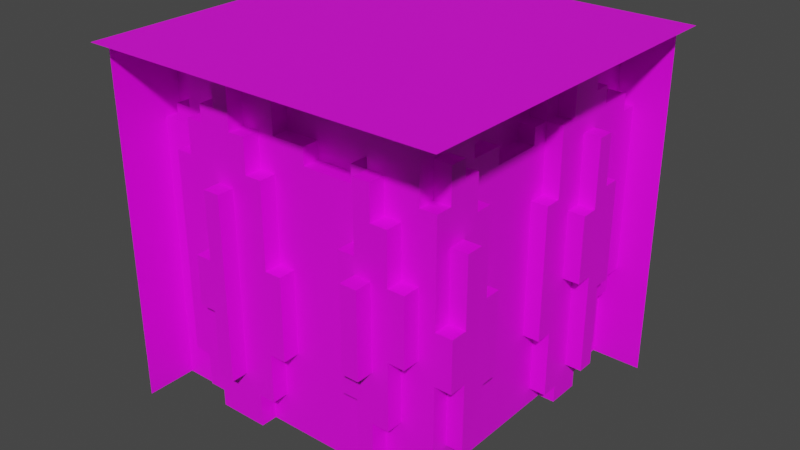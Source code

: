 # Source: Inner_corner.blend  (saved by Blender 3.3.6; exported with 4.5.12 LTS)
import bpy
from mathutils import Matrix  # noqa: F401  (used for matrix-valued properties, if any)

bpy.ops.wm.read_factory_settings(use_empty=True)
scene = bpy.context.scene
scene.name = 'Scene'

# ---- collections
col_collection = bpy.data.collections.new('Collection'); scene.collection.children.link(col_collection)

# ---- images (referenced by path relative to the original .blend; pixels are not part of the script)
import os
ASSET_DIR = os.environ.get("B2B_ASSET_DIR", "")  # directory of the original .blend (textures are referenced by path, not embedded)
HERE = os.path.dirname(os.path.abspath(__file__))  # packed textures are extracted next to this script under _unpacked/

def load_image(name, relpath, width, height, colorspace="sRGB"):
    """Load a texture the original file referenced (path relative to the .blend, or extracted next to this script)."""
    p = next((c for c in (os.path.join(HERE, relpath), os.path.join(ASSET_DIR, relpath)) if relpath and os.path.exists(c)), "")
    if p:
        img = bpy.data.images.load(p, check_existing=True)
        img.name = name
    else:  # same state as the original file: an image datablock whose file is absent (Cycles renders it pink)
        img = bpy.data.images.new(name, width, height)
        img.source = "FILE"
        img.filepath = "//" + (relpath or name)
    img.colorspace_settings.name = colorspace
    return img
img_untitled = load_image('Untitled', 'Untitled.png', 1024, 1024, 'sRGB')

# ---- materials (node trees are filled in below, after node groups)
mat_material_001 = bpy.data.materials.new('Material.001')
mat_material_001.use_transparent_shadow = False

# ---- material node trees
mat_material_001.use_nodes = True; mat_material_001.node_tree.nodes.clear()
_N = mat_material_001.node_tree.nodes; _L = mat_material_001.node_tree.links
n0 = _N.new('ShaderNodeBsdfPrincipled'); n0.name = 'Principled BSDF'; n0.location = (10, 300)
n0.distribution = 'GGX'
n0.subsurface_method = 'RANDOM_WALK_SKIN'
n0.inputs[3].default_value = 1.45
n0.inputs[27].default_value = (0.0, 0.0, 0.0, 1.0)
n0.inputs[28].default_value = 1.0
n1 = _N.new('ShaderNodeOutputMaterial'); n1.name = 'Material Output'; n1.location = (300, 300)
n2 = _N.new('ShaderNodeTexImage'); n2.name = 'Image Texture'; n2.location = (-280, 280)
n2.image = img_untitled
n2.interpolation = 'Closest'
_L.new(n0.outputs[0], n1.inputs[0])
_L.new(n2.outputs[0], n0.inputs[0])
n1.is_active_output = True

# ---- world
world_world = bpy.data.worlds.new('World'); scene.world = world_world
world_world.use_nodes = True; world_world.node_tree.nodes.clear()
_N = world_world.node_tree.nodes; _L = world_world.node_tree.links
n0 = _N.new('ShaderNodeOutputWorld'); n0.name = 'World Output'; n0.location = (300, 300)
n1 = _N.new('ShaderNodeBackground'); n1.name = 'Background'; n1.location = (10, 300)
n1.inputs[0].default_value = (0.05088, 0.05088, 0.05088, 1.0)
_L.new(n1.outputs[0], n0.inputs[0])
n0.is_active_output = True
world_world.color = (0.05088, 0.05088, 0.05088)
world_world.use_sun_shadow = False
world_world.sun_shadow_jitter_overblur = 0.0

# ---- meshes
me_cube_423 = bpy.data.meshes.new('Cube.423')
me_cube_423.from_pydata([(-1.05, -0.95, -1.192e-06), (-1.05, -0.65, 1.6), (-1.05, -0.65, -1.192e-06), (-0.75, -0.65, 0.1), (-0.85, -0.65, 0.3), (-0.85, -0.65, 1.5), (-0.35, -0.75, -1.192e-06), (-0.55, -0.85, 0.3), (-0.55, -0.85, 0.7), (-0.65, -0.85, 0.7), (-0.65, -0.85, 1.0), (-0.55, -0.85, 1.0), (-0.45, -0.85, 0.3), (-0.45, -0.85, 1.4), (-0.65, -0.65, -1.192e-06), (-0.75, -0.75, 0.1), (-0.65, -0.75, -1.192e-06), (-0.65, -0.75, 0.1), (-0.65, -0.65, 0.1), (-0.35, -0.65, -1.192e-06), (-0.35, -0.75, 0.2), (-0.35, -0.65, 0.2), (-0.25, -0.75, 0.2), (-0.25, -0.65, 0.2), (-0.85, -0.75, 0.3), (-0.75, -0.75, 0.3), (-0.75, -0.65, 0.3), (-0.65, -0.75, 0.7), (-0.55, -0.75, 0.3), (-0.55, -0.75, 0.7), (-0.65, -0.75, 1.0), (-0.55, -0.75, 1.0), (-0.45, -0.75, 0.3), (-0.25, -0.75, 0.5), (-0.25, -0.65, 0.5), (-0.15, -0.75, 0.5), (-0.15, -0.65, 0.5), (-0.25, -0.75, 1.0), (-0.45, -0.75, 1.4), (-0.15, -0.75, 1.0), (-0.15, -0.65, 1.0), (-0.25, -0.65, 1.0), (-1.05, -0.95, 2.1), (-0.75, -0.65, 2.1), (-0.95, -0.65, 1.6), (-0.95, -0.65, 1.7), (-1.05, -0.55, 1.6), (-0.95, -0.55, 1.6), (-1.05, -0.55, 2.1), (-0.95, -0.55, 1.7), (-0.85, -0.55, 2.0), (-0.55, -0.85, 1.4), (-0.55, -0.75, 2.1), (-0.35, -0.65, 2.1), (-0.85, -0.75, 1.5), (-0.55, -0.75, 1.4), (-0.75, -0.75, 1.5), (-0.85, -0.65, 1.7), (-0.75, -0.75, 1.7), (-0.75, -0.65, 1.5), (-0.75, -0.65, 1.7), (-0.65, -0.65, 1.8), (-0.85, -0.55, 1.7), (-0.65, -0.75, 1.7), (-0.45, -0.75, 1.7), (-0.65, -0.75, 1.8), (-0.65, -0.65, 1.7), (-0.55, -0.75, 1.8), (-0.55, -0.65, 1.8), (-0.35, -0.75, 1.5), (-0.25, -0.75, 1.5), (-0.25, -0.65, 1.5), (-0.35, -0.75, 1.7), (-0.35, -0.65, 1.5), (-0.35, -0.65, 1.7), (-0.45, -0.65, 1.7), (-0.35, -0.65, 1.9), (-0.25, -0.65, 1.7), (-0.05, -0.65, 1.6), (-0.25, -0.65, 1.9), (-0.05, -0.65, 1.7), (-0.05, -0.55, 1.6), (-0.25, -0.55, 1.7), (-0.25, -0.55, 1.9), (-0.05, -0.55, 1.7), (-0.85, -0.65, 2.0), (-0.75, -0.65, 2.0), (-0.75, -0.55, 2.0), (-0.75, -0.55, 2.1), (-0.55, -0.65, 2.1), (-0.45, -0.75, 2.1), (-0.45, -0.65, 2.1), (-0.35, -0.55, 1.9), (-0.35, -0.55, 2.1), (0.75, -0.65, -1.192e-06), (0.35, -0.85, 0.7), (0.35, -0.85, 1.2), (0.45, -0.85, 0.7), (0.45, -0.85, 1.2), (0.35, -0.65, 0.1), (0.35, -0.75, 0.1), (0.45, -0.75, 0.1), (0.45, -0.65, 0.1), (0.75, -0.35, 0.2), (0.65, -0.35, -1.192e-06), (0.65, -0.35, 0.2), (0.65, -0.25, 0.2), (0.75, -0.25, 0.2), (0.65, 0.45, -1.192e-06), (0.75, 0.45, -1.192e-06), (0.65, 0.35, 0.1), (0.25, -0.65, 0.5), (0.35, -0.75, 0.5), (0.35, -0.65, 0.5), (0.25, -0.75, 0.5), (0.35, -0.75, 0.7), (0.25, -0.75, 1.3), (0.25, -0.65, 1.3), (0.35, -0.75, 1.2), (0.45, -0.75, 0.4), (0.45, -0.65, 0.4), (0.55, -0.75, 0.4), (0.55, -0.65, 0.4), (0.55, -0.75, 0.8), (0.55, -0.65, 0.8), (0.75, -0.65, 0.7), (0.75, -0.55, 0.3), (0.75, -0.45, 0.3), (0.75, -0.55, 0.7), (0.45, -0.75, 0.7), (0.45, -0.75, 1.2), (0.55, -0.75, 1.2), (0.65, -0.75, 0.8), (0.65, -0.65, 0.8), (0.65, -0.75, 1.2), (0.65, -0.65, 1.2), (0.75, -0.65, 1.0), (0.75, -0.55, 1.0), (0.75, -0.45, 1.4), (0.65, -0.25, 0.5), (0.75, -0.25, 0.5), (0.65, -0.15, 0.5), (0.65, 0.25, 0.5), (0.75, -0.15, 0.5), (0.75, -0.25, 1.0), (0.65, -0.25, 1.0), (0.65, -0.15, 1.0), (0.75, -0.15, 1.0), (0.75, -0.35, -1.192e-06), (0.85, -0.55, 0.3), (0.85, -0.45, 0.3), (0.85, -0.55, 0.7), (0.85, -0.45, 1.4), (0.85, -0.65, 0.7), (0.85, -0.65, 1.0), (0.85, -0.55, 1.0), (0.95, 1.05, 2.1), (0.25, -0.65, 1.6), (0.35, -0.75, 1.3), (0.35, -0.65, 1.3), (0.25, -0.55, 1.6), (0.25, -0.55, 1.7), (0.35, -0.75, 1.7), (0.35, -0.65, 1.7), (0.25, -0.65, 1.7), (0.35, -0.55, 1.7), (0.55, -0.65, 1.2), (0.45, -0.75, 1.5), (0.55, -0.75, 1.5), (0.55, -0.65, 1.5), (0.75, -0.65, 1.6), (0.75, -0.55, 1.4), (0.45, -0.75, 1.7), (0.45, -0.65, 1.5), (0.45, -0.65, 1.7), (0.65, -0.65, 1.6), (0.65, -0.55, 1.6), (0.75, -0.55, 1.6), (0.75, -0.45, 1.7), (0.65, -0.55, 1.8), (0.65, -0.45, 1.7), (0.65, -0.45, 1.8), (0.75, -0.55, 1.8), (0.75, -0.45, 1.8), (0.65, -0.25, 1.5), (0.75, -0.25, 1.5), (0.75, -0.35, 1.5), (0.65, -0.05, 1.6), (0.55, -0.25, 1.7), (0.55, -0.25, 1.9), (0.55, -0.05, 1.6), (0.55, -0.05, 1.7), (0.55, 0.35, 2.0), (0.65, -0.35, 1.5), (0.65, -0.35, 1.7), (0.65, -0.25, 1.7), (0.75, -0.35, 1.7), (0.65, -0.35, 1.9), (0.65, -0.25, 1.9), (0.65, -0.05, 1.7), (0.35, -0.55, 2.0), (0.55, -0.55, 2.1), (0.35, -0.65, 2.0), (0.65, -0.65, 2.0), (0.55, -0.55, 2.0), (0.55, -0.35, 2.0), (0.55, 0.45, 2.1), (0.65, -0.35, 2.0), (0.55, -0.35, 1.9), (0.65, 0.45, 2.1), (0.85, -0.55, 1.4), (0.65, 0.45, 0.1), (0.75, 0.35, 0.1), (0.75, 0.45, 0.1), (0.65, 0.65, -1.192e-06), (0.65, 0.65, 0.1), (0.75, 0.55, 0.2), (0.75, 0.65, 0.1), (0.75, 0.65, 0.2), (0.65, 1.05, -1.192e-06), (0.65, 0.75, 0.1), (0.65, 0.75, 0.2), (0.75, 0.75, 0.1), (0.75, 0.75, 0.2), (0.75, 0.85, 0.2), (0.75, 0.25, 0.5), (0.65, 0.35, 0.5), (0.75, 0.35, 0.5), (0.65, 0.25, 1.3), (0.75, 0.25, 1.3), (0.75, 0.45, 0.8), (0.75, 0.45, 1.2), (0.75, 0.65, 0.7), (0.65, 0.85, 0.5), (0.75, 0.85, 0.5), (0.75, 0.55, 0.8), (0.75, 0.75, 0.7), (0.75, 0.75, 1.3), (0.65, 0.85, 0.2), (0.65, 0.95, 0.5), (0.65, 0.95, 0.6), (0.65, 1.05, 0.6), (0.75, 0.95, 0.5), (0.75, 0.95, 0.6), (0.75, 1.05, 0.6), (0.95, 1.05, -1.192e-06), (0.85, 0.55, 0.2), (0.85, 0.65, 0.2), (0.75, 0.65, -1.192e-06), (0.85, 0.45, 0.8), (0.85, 0.45, 1.2), (0.85, 0.65, 0.7), (0.85, 0.55, 0.8), (0.85, 0.55, 1.2), (0.85, 0.75, 0.7), (0.75, 0.35, 1.3), (0.65, 0.35, 1.3), (0.55, 0.25, 1.6), (0.55, 0.25, 1.7), (0.55, 0.35, 1.7), (0.65, 0.25, 1.6), (0.65, 0.25, 1.7), (0.65, 0.35, 1.7), (0.75, 0.35, 1.7), (0.75, 0.45, 1.7), (0.65, 0.45, 1.7), (0.65, 0.45, 1.9), (0.75, 0.45, 1.9), (0.75, 0.55, 1.2), (0.75, 0.65, 1.3), (0.75, 0.55, 1.6), (0.75, 0.65, 1.6), (0.65, 0.65, 1.8), (0.75, 0.55, 1.9), (0.75, 0.65, 1.8), (0.75, 0.75, 1.7), (0.65, 0.75, 1.7), (0.65, 0.75, 1.8), (0.75, 0.75, 1.8), (0.55, 0.45, 2.0), (0.65, 0.35, 2.0), (0.65, 0.45, 2.0), (0.65, 0.55, 1.9), (0.65, 0.55, 2.1), (0.65, 0.65, 2.1), (0.75, 0.65, 2.1), (0.75, 1.05, 1.6), (0.65, 0.95, 1.6), (0.65, 1.05, 1.6), (0.75, 0.95, 1.6), (0.65, 0.95, 1.7), (0.65, 1.05, 2.1), (0.75, 0.95, 1.7), (0.85, 0.65, 1.3), (0.85, 0.75, 1.3), (0.85, 0.55, 1.6), (0.85, 0.65, 1.6), (0.75, 0.55, 2.1), (-1.05, -1.05, 2.1), (1.05, -1.05, 2.1), (-1.05, 1.05, 2.1), (1.05, 1.05, 2.1)], [], [(150, 152, 138, 127), (20, 6, 16, 17, 15, 25, 24, 54, 56, 58, 63, 65, 67, 52, 90, 64, 55, 31, 30, 27, 29, 28, 32, 38, 69, 70, 37, 39, 35, 33, 22), (83, 92, 93, 201, 204, 200, 165, 161, 160, 81, 84, 82), (191, 188, 189, 208, 205, 204, 201, 206, 279, 192, 259, 258, 257, 190), (219, 214, 215, 220, 221, 238, 233, 239, 240, 241), (5, 54, 24, 4), (15, 17, 18, 3), (16, 14, 18, 17), (19, 6, 20, 21), (20, 22, 23, 21), (24, 25, 26, 4), (23, 22, 33, 34), (33, 35, 36, 34), (39, 37, 41, 40), (36, 35, 39, 40), (7, 28, 29, 8), (9, 8, 29, 27), (11, 10, 30, 31), (9, 27, 30, 10), (32, 12, 13, 38), (7, 12, 32, 28), (15, 3, 26, 25), (44, 1, 46, 47), (44, 47, 49, 45), (14, 2, 1, 44, 45, 57, 85, 86, 43, 89, 68, 61, 66, 60, 59, 5, 4, 26, 3, 18), (56, 59, 60, 58), (56, 54, 5, 59), (63, 66, 61, 65), (67, 65, 61, 68), (63, 58, 60, 66), (41, 37, 70, 71), (73, 69, 72, 74), (12, 7, 8, 9, 10, 11, 51, 13), (72, 64, 75, 74), (88, 87, 50, 62, 49, 47, 46, 48), (70, 69, 73, 71), (82, 77, 79, 83), (80, 77, 82, 84), (81, 78, 80, 84), (67, 68, 89, 52), (159, 117, 157, 164, 163), (86, 85, 50, 87), (86, 87, 88, 43), (75, 64, 90, 91), (102, 120, 122, 124, 133, 135, 166, 169, 173, 174, 163, 202, 203, 175, 170, 136, 154, 153, 125, 94, 19, 21, 23, 34, 36, 40, 41, 71, 73, 74, 75, 91, 53, 76, 79, 77, 80, 78, 157, 117, 111, 113, 99), (92, 76, 53, 93), (79, 76, 92, 83), (72, 69, 38, 55, 64), (57, 45, 49, 62), (11, 31, 55, 51), (13, 51, 55, 38), (57, 62, 50, 85), (95, 96, 98, 97), (105, 104, 148, 103), (105, 103, 107, 106), (100, 101, 102, 99), (114, 112, 113, 111), (114, 111, 117, 116), (119, 121, 122, 120), (122, 121, 123, 124), (133, 132, 134, 135), (123, 132, 133, 124), (139, 106, 107, 140), (139, 140, 143, 141), (144, 145, 146, 147), (146, 141, 143, 147), (0, 42, 48, 46, 1, 2), (126, 149, 150, 127), (126, 128, 151, 149), (128, 125, 153, 151), (154, 136, 137, 155), (95, 115, 118, 96), (129, 97, 98, 130), (95, 97, 129, 115), (100, 99, 113, 112), (102, 101, 119, 120), (158, 116, 117, 159), (158, 159, 163, 162), (210, 152, 150, 149, 151, 153, 154, 155), (157, 78, 81, 160), (163, 164, 161, 165), (157, 160, 161, 164), (166, 131, 168, 169), (134, 131, 166, 135), (173, 167, 172, 174), (168, 167, 173, 169), (181, 180, 178, 183), (182, 179, 181, 183), (170, 175, 176, 177), (176, 179, 182, 177), (184, 145, 144, 185), (194, 193, 186, 196), (186, 193, 184, 185), (189, 188, 195, 198), (191, 190, 187, 199), (195, 188, 191, 199), (172, 162, 163, 174), (178, 180, 194, 196), (203, 204, 205, 207), (203, 202, 200, 204), (280, 281, 209, 283, 282, 266, 265, 262), (205, 208, 197, 207), (197, 208, 189, 198), (210, 171, 138, 152), (137, 171, 210, 155), (98, 96, 118, 130), (163, 165, 200, 202), (110, 212, 213, 211), (108, 211, 213, 109), (221, 220, 222, 223), (221, 223, 224, 238), (215, 217, 222, 220), (215, 214, 248, 217), (142, 225, 227, 226), (142, 228, 229, 225), (230, 235, 227, 225), (233, 238, 224, 234), (240, 239, 242, 243), (294, 254, 251, 247, 246, 252, 249, 250, 253, 295, 296, 293), (241, 240, 243, 244), (216, 246, 247, 218), (230, 231, 250, 249), (232, 218, 247, 251), (232, 251, 254, 236), (216, 235, 252, 246), (235, 230, 249, 252), (233, 234, 242, 239), (110, 226, 227, 212), (229, 228, 256, 255), (256, 262, 263, 255), (265, 266, 267, 264), (139, 141, 146, 145, 184, 193, 194, 180, 181, 179, 176, 175, 203, 207, 197, 198, 195, 199, 187, 260, 261, 262, 256, 228, 142, 226, 110, 211, 108, 104, 105, 106), (263, 262, 265, 264), (260, 257, 258, 261), (262, 261, 258, 259), (277, 276, 275, 278), (274, 272, 277, 278), (281, 280, 192, 279), (281, 279, 206, 209), (282, 283, 297, 273), (284, 272, 274, 285), (267, 266, 282, 273), (289, 287, 288, 286), (290, 287, 289, 292), (237, 236, 254, 294), (294, 293, 269, 237), (295, 270, 271, 296), (268, 270, 295, 253), (271, 269, 293, 296), (250, 231, 268, 253), (275, 276, 290, 292), (219, 241, 244, 286, 288, 291, 156, 245), (259, 192, 280, 262), (187, 190, 257, 260), (277, 272, 284, 291, 288, 287, 290, 276), (234, 224, 223, 222, 217, 248, 109, 213, 212, 227, 235, 216, 218, 232, 236, 237, 269, 271, 270, 268, 231, 230, 225, 229, 255, 263, 264, 267, 273, 297, 285, 274, 278, 275, 292, 289, 286, 244, 243, 242), (103, 148, 94, 125, 128, 126, 127, 138, 171, 137, 136, 170, 177, 182, 183, 178, 196, 186, 185, 144, 147, 143, 140, 107), (114, 116, 118, 115, 129, 130, 158, 162, 172, 167, 168, 131, 134, 132, 123, 121, 119, 101, 100, 112), (118, 116, 158, 130), (298, 299, 301, 300)])
_uv = me_cube_423.uv_layers.new(name='UVMap')
_uv.uv.foreach_set('vector', [0.9167, 0.4583, 0.9167, 0.6875, 0.8958, 0.6875, 0.8958, 0.4583, 0.3333, 0.4792, 0.3333, 0.4375, 0.2708, 0.4375, 0.2708, 0.4583, 0.25, 0.4583, 0.25, 0.5, 0.2292, 0.5, 0.2292, 0.75, 0.25, 0.75, 0.25, 0.7917, 0.2708, 0.7917, 0.2708, 0.8125, 0.2917, 0.8125, 0.2917, 0.875, 0.3125, 0.875, 0.3125, 0.7917, 0.2917, 0.7292, 0.2917, 0.6458, 0.2708, 0.6458, 0.2708, 0.5833, 0.2917, 0.5833, 0.2917, 0.5, 0.3125, 0.5, 0.3125, 0.7292, 0.3333, 0.75, 0.3542, 0.75, 0.3542, 0.6458, 0.375, 0.6458, 0.375, 0.5417, 0.3542, 0.5417, 0.3542, 0.4792, 0.25, 0.9375, 0.2292, 0.9375, 0.2292, 0.9792, 0.4167, 0.9792, 0.4167, 0.9583, 0.375, 0.9583, 0.375, 0.8958, 0.3542, 0.8958, 0.3542, 0.875, 0.2917, 0.875, 0.2917, 0.8958, 0.25, 0.8958, 0.1042, 0.875, 0.0625, 0.875, 0.0625, 0.9167, 0.04167, 0.9167, 0.04167, 0.9375, 0.0, 0.9375, 0.0, 0.9583, 0.2083, 0.9583, 0.2083, 0.9375, 0.1875, 0.9375, 0.1875, 0.875, 0.1667, 0.875, 0.1667, 0.8542, 0.1042, 0.8542, 0.8958, 0.7292, 0.8125, 0.7292, 0.8125, 0.75, 0.8333, 0.75, 0.8333, 0.7708, 0.8542, 0.7708, 0.8542, 0.8333, 0.875, 0.8333, 0.875, 0.8542, 0.8958, 0.8542, 0.8958, 0.7083, 0.875, 0.7083, 0.875, 0.4583, 0.8958, 0.4583, 0.1667, 0.9583, 0.1875, 0.9583, 0.1875, 0.9792, 0.1667, 0.9792, 0.7083, 0.9583, 0.7292, 0.9583, 0.7292, 0.9792, 0.7083, 0.9792, 0.8333, 0.9167, 0.8125, 0.9167, 0.8125, 0.9583, 0.8333, 0.9583, 0.6458, 0.9583, 0.6667, 0.9583, 0.6667, 0.9792, 0.6458, 0.9792, 0.9583, 0.6458, 0.9792, 0.6458, 0.9792, 0.6667, 0.9583, 0.6667, 0.9792, 0.3333, 0.9583, 0.3333, 0.9583, 0.3958, 0.9792, 0.3958, 0.9792, 0.0, 1.0, 0.0, 1.0, 0.02083, 0.9792, 0.02083, 1.0, 0.04167, 0.9792, 0.04167, 0.9792, 0.0625, 1.0, 0.0625, 0.9375, 0.8333, 0.9167, 0.8333, 0.9167, 0.9375, 0.9375, 0.9375, 0.9375, 0.5208, 0.9583, 0.5208, 0.9583, 0.6042, 0.9375, 0.6042, 0.8542, 0.9583, 0.875, 0.9583, 0.875, 0.9792, 0.8542, 0.9792, 0.9792, 0.8542, 0.9583, 0.8542, 0.9583, 0.875, 0.9792, 0.875, 0.9583, 0.0625, 0.9792, 0.0625, 0.9792, 0.125, 0.9583, 0.125, 0.9375, 0.0, 0.9167, 0.0, 0.9167, 0.2292, 0.9375, 0.2292, 0.9792, 0.1042, 1.0, 0.1042, 1.0, 0.125, 0.9792, 0.125, 0.8333, 0.9167, 0.8542, 0.9167, 0.8542, 0.9583, 0.8333, 0.9583, 0.7708, 0.9375, 0.75, 0.9375, 0.75, 0.9583, 0.7708, 0.9583, 0.9583, 0.9375, 0.9792, 0.9375, 0.9792, 0.9583, 0.9583, 0.9583, 0.4583, 0.4375, 0.375, 0.4375, 0.375, 0.7708, 0.3958, 0.7708, 0.3958, 0.7917, 0.4167, 0.7917, 0.4167, 0.8542, 0.4375, 0.8542, 0.4375, 0.875, 0.4792, 0.875, 0.4792, 0.8125, 0.4583, 0.8125, 0.4583, 0.7917, 0.4375, 0.7917, 0.4375, 0.75, 0.4167, 0.75, 0.4167, 0.5, 0.4375, 0.5, 0.4375, 0.4583, 0.4583, 0.4583, 0.5417, 0.9167, 0.5625, 0.9167, 0.5625, 0.9583, 0.5417, 0.9583, 0.5833, 0.9583, 0.5625, 0.9583, 0.5625, 0.9792, 0.5833, 0.9792, 0.9583, 0.8125, 0.9792, 0.8125, 0.9792, 0.8333, 0.9583, 0.8333, 0.9792, 0.8333, 0.9583, 0.8333, 0.9583, 0.8542, 0.9792, 0.8542, 0.2083, 0.9583, 0.1875, 0.9583, 0.1875, 0.9792, 0.2083, 0.9792, 0.9583, 0.1042, 0.9375, 0.1042, 0.9375, 0.2083, 0.9583, 0.2083, 0.9583, 0.6875, 0.9375, 0.6875, 0.9375, 0.7292, 0.9583, 0.7292, 0.9167, 0.2292, 0.8958, 0.2292, 0.8958, 0.3125, 0.875, 0.3125, 0.875, 0.375, 0.8958, 0.375, 0.8958, 0.4583, 0.9167, 0.4583, 0.1667, 0.9792, 0.1458, 0.9792, 0.1458, 1.0, 0.1667, 1.0, 0.7292, 0.875, 0.7292, 0.8542, 0.7083, 0.8542, 0.7083, 0.7917, 0.6875, 0.7917, 0.6875, 0.7708, 0.6667, 0.7708, 0.6667, 0.875, 0.5208, 0.9583, 0.5, 0.9583, 0.5, 0.9792, 0.5208, 0.9792, 0.9792, 0.4375, 0.9583, 0.4375, 0.9583, 0.4792, 0.9792, 0.4792, 0.5208, 0.9375, 0.4792, 0.9375, 0.4792, 0.9583, 0.5208, 0.9583, 0.9792, 0.7083, 0.9583, 0.7083, 0.9583, 0.7292, 0.9792, 0.7292, 0.9375, 0.8542, 0.9583, 0.8542, 0.9583, 0.9167, 0.9375, 0.9167, 0.6042, 0.2708, 0.5833, 0.2708, 0.5833, 0.3333, 0.5833, 0.3542, 0.6042, 0.3542, 0.5625, 0.9583, 0.5417, 0.9583, 0.5417, 0.9792, 0.5625, 0.9792, 0.1042, 0.9583, 0.125, 0.9583, 0.125, 0.9792, 0.1042, 0.9792, 0.6458, 0.875, 0.625, 0.875, 0.625, 0.9583, 0.6458, 0.9583, 0.625, 0.02083, 0.625, 0.08333, 0.6458, 0.08333, 0.6458, 0.1667, 0.6667, 0.1667, 0.6667, 0.25, 0.6458, 0.25, 0.6458, 0.3125, 0.625, 0.3125, 0.625, 0.3542, 0.6042, 0.3542, 0.6042, 0.4167, 0.6667, 0.4167, 0.6667, 0.3333, 0.6875, 0.3333, 0.6875, 0.2083, 0.7083, 0.2083, 0.7083, 0.1458, 0.6875, 0.1458, 0.6875, 0.0, 0.4583, 0.0, 0.4583, 0.04167, 0.4792, 0.04167, 0.4792, 0.1042, 0.5, 0.1042, 0.5, 0.2083, 0.4792, 0.2083, 0.4792, 0.3125, 0.4583, 0.3125, 0.4583, 0.3542, 0.4375, 0.3542, 0.4375, 0.4375, 0.4583, 0.4375, 0.4583, 0.3958, 0.4792, 0.3958, 0.4792, 0.3542, 0.5208, 0.3542, 0.5208, 0.3333, 0.5833, 0.3333, 0.5833, 0.2708, 0.5833, 0.1042, 0.6042, 0.1042, 0.6042, 0.02083, 0.5417, 0.9375, 0.5208, 0.9375, 0.5208, 0.9792, 0.5417, 0.9792, 0.9792, 0.75, 0.9583, 0.75, 0.9583, 0.7708, 0.9792, 0.7708, 0.3333, 0.7917, 0.3333, 0.75, 0.3125, 0.7292, 0.2917, 0.7292, 0.3125, 0.7917, 0.9792, 0.7708, 0.9583, 0.7708, 0.9583, 0.7917, 0.9792, 0.7917, 0.6458, 0.875, 0.6667, 0.875, 0.6667, 0.9583, 0.6458, 0.9583, 1.0, 0.08333, 0.9792, 0.08333, 0.9792, 0.1042, 1.0, 0.1042, 0.9375, 0.7292, 0.9583, 0.7292, 0.9583, 0.7917, 0.9375, 0.7917, 0.9375, 0.4167, 0.9375, 0.5208, 0.9583, 0.5208, 0.9583, 0.4167, 0.9583, 0.5208, 0.9583, 0.4792, 0.9792, 0.4792, 0.9792, 0.5208, 0.8125, 0.9583, 0.8333, 0.9583, 0.8333, 0.9792, 0.8125, 0.9792, 0.0, 0.9792, 0.02083, 0.9792, 0.02083, 1.0, 0.0, 1.0, 0.2083, 0.9583, 0.2292, 0.9583, 0.2292, 0.9792, 0.2083, 0.9792, 0.9167, 0.2292, 0.9375, 0.2292, 0.9375, 0.3958, 0.9167, 0.3958, 0.875, 0.9583, 0.8958, 0.9583, 0.8958, 0.9792, 0.875, 0.9792, 0.9583, 0.6042, 0.9375, 0.6042, 0.9375, 0.6875, 0.9583, 0.6875, 0.75, 0.875, 0.7292, 0.875, 0.7292, 0.9583, 0.75, 0.9583, 0.04167, 0.9792, 0.0625, 0.9792, 0.0625, 1.0, 0.04167, 1.0, 0.9583, 0.2708, 0.9583, 0.2083, 0.9792, 0.2083, 0.9792, 0.2708, 0.0625, 0.9792, 0.08333, 0.9792, 0.08333, 1.0, 0.0625, 1.0, 1.0, 0.0625, 0.9792, 0.0625, 0.9792, 0.08333, 1.0, 0.08333, 0.9375, 0.1042, 0.9375, 0.0, 0.9583, 0.0, 0.9583, 0.1042, 0.5833, 0.4375, 0.5833, 0.875, 0.6667, 0.875, 0.6667, 0.7708, 0.6458, 0.7708, 0.6458, 0.4375, 0.2292, 0.9792, 0.25, 0.9792, 0.25, 1.0, 0.2292, 1.0, 0.9167, 0.6458, 0.9167, 0.7292, 0.9375, 0.7292, 0.9375, 0.6458, 0.0, 0.9792, 0.0, 0.9583, 0.02083, 0.9583, 0.02083, 0.9792, 0.08333, 0.9583, 0.0625, 0.9583, 0.0625, 0.9792, 0.08333, 0.9792, 0.9375, 0.2083, 0.9583, 0.2083, 0.9583, 0.3125, 0.9375, 0.3125, 0.9583, 0.3125, 0.9375, 0.3125, 0.9375, 0.4167, 0.9583, 0.4167, 0.02083, 0.9792, 0.04167, 0.9792, 0.04167, 1.0, 0.02083, 1.0, 0.6667, 0.875, 0.6875, 0.875, 0.6875, 0.9583, 0.6667, 0.9583, 0.9792, 0.0, 0.9583, 0.0, 0.9583, 0.0625, 0.9792, 0.0625, 0.9792, 0.1875, 0.9583, 0.1875, 0.9583, 0.2083, 0.9792, 0.2083, 0.5833, 0.875, 0.6042, 0.875, 0.6042, 0.9583, 0.5833, 0.9583, 0.8958, 0.2292, 0.9167, 0.2292, 0.9167, 0.0, 0.8958, 0.0, 0.8958, 0.08333, 0.875, 0.08333, 0.875, 0.1458, 0.8958, 0.1458, 0.5417, 0.9167, 0.4792, 0.9167, 0.4792, 0.9375, 0.5417, 0.9375, 0.1042, 0.9583, 0.08333, 0.9583, 0.08333, 0.9792, 0.1042, 0.9792, 0.9583, 0.7917, 0.9792, 0.7917, 0.9792, 0.8125, 0.9583, 0.8125, 0.9583, 0.7917, 0.9375, 0.7917, 0.9375, 0.8542, 0.9583, 0.8542, 0.125, 0.9792, 0.1042, 0.9792, 0.1042, 1.0, 0.125, 1.0, 0.9167, 0.6875, 0.8958, 0.6875, 0.8958, 0.7292, 0.9167, 0.7292, 0.7708, 0.9583, 0.75, 0.9583, 0.75, 0.9792, 0.7708, 0.9792, 0.1667, 1.0, 0.1667, 0.9792, 0.1875, 0.9792, 0.1875, 1.0, 1.0, 0.125, 0.9792, 0.125, 0.9792, 0.1458, 1.0, 0.1458, 0.7083, 0.9583, 0.6875, 0.9583, 0.6875, 0.9792, 0.7083, 0.9792, 0.7917, 0.9375, 0.7917, 0.9792, 0.8125, 0.9792, 0.8125, 0.9375, 0.2083, 0.9583, 0.2083, 0.8542, 0.2292, 0.8542, 0.2292, 0.9583, 0.9375, 0.9583, 0.9375, 0.9167, 0.9583, 0.9167, 0.9583, 0.9583, 0.8542, 0.9583, 0.8333, 0.9583, 0.8333, 0.9792, 0.8542, 0.9792, 0.8542, 0.9583, 0.8542, 0.9167, 0.875, 0.9167, 0.875, 0.9583, 0.2083, 1.0, 0.2083, 0.9792, 0.2292, 0.9792, 0.2292, 1.0, 0.9792, 0.6042, 0.9583, 0.6042, 0.9583, 0.6458, 0.9792, 0.6458, 1.0, 0.02083, 0.9792, 0.02083, 0.9792, 0.04167, 1.0, 0.04167, 0.1042, 0.9792, 0.08333, 0.9792, 0.08333, 1.0, 0.1042, 1.0, 0.875, 0.8542, 0.8542, 0.875, 0.8542, 0.9167, 0.875, 0.9167, 0.875, 0.8542, 0.8125, 0.8542, 0.8125, 0.875, 0.8542, 0.875, 0.4167, 0.9375, 0.4375, 0.9375, 0.4375, 0.9583, 0.4583, 0.9583, 0.4583, 0.9167, 0.4375, 0.9167, 0.4375, 0.875, 0.4167, 0.875, 0.625, 0.9792, 0.625, 0.9583, 0.6458, 0.9583, 0.6458, 0.9792, 0.5, 0.9583, 0.4792, 0.9583, 0.4792, 0.9792, 0.5, 0.9792, 0.9792, 0.875, 0.9583, 0.875, 0.9583, 0.8958, 0.9792, 0.8958, 0.6042, 0.875, 0.6042, 0.9583, 0.625, 0.9583, 0.625, 0.875, 0.9583, 0.9583, 0.9375, 0.9583, 0.9375, 0.9792, 0.9583, 0.9792, 0.7917, 0.875, 0.8125, 0.875, 0.8125, 0.9375, 0.7917, 0.9375, 0.7292, 0.9583, 0.75, 0.9583, 0.75, 0.9792, 0.7292, 0.9792, 0.8958, 0.9583, 0.8958, 0.9792, 0.9167, 0.9792, 0.9167, 0.9583, 0.9583, 0.6875, 0.9583, 0.6667, 0.9792, 0.6667, 0.9792, 0.6875, 0.9583, 0.6875, 0.9792, 0.6875, 0.9792, 0.7083, 0.9583, 0.7083, 0.4583, 0.9583, 0.4792, 0.9583, 0.4792, 0.9792, 0.4583, 0.9792, 0.9583, 0.9792, 0.9583, 0.9583, 0.9792, 0.9583, 0.9792, 0.9792, 0.9583, 0.9167, 0.9792, 0.9167, 0.9792, 0.9375, 0.9583, 0.9375, 0.8958, 0.7292, 0.8958, 0.8958, 0.9167, 0.8958, 0.9167, 0.7292, 0.75, 0.1667, 0.7708, 0.1667, 0.7292, 0.1042, 0.7083, 0.1042, 0.9583, 0.3333, 0.9583, 0.2708, 0.9792, 0.2708, 0.9792, 0.3333, 0.9167, 0.9583, 0.9167, 0.9375, 0.9375, 0.9375, 0.9375, 0.9583, 0.875, 0.6667, 0.875, 0.5417, 0.8542, 0.5417, 0.8542, 0.4375, 0.8333, 0.4375, 0.8333, 0.5625, 0.8125, 0.5625, 0.8125, 0.6458, 0.8333, 0.6458, 0.8333, 0.7292, 0.8542, 0.7292, 0.8542, 0.6667, 0.875, 0.9583, 0.875, 0.9375, 0.8958, 0.9375, 0.8958, 0.9583, 0.25, 0.9792, 0.2708, 0.9792, 0.2708, 1.0, 0.25, 1.0, 0.7083, 0.875, 0.7083, 0.9583, 0.7292, 0.9583, 0.7292, 0.875, 0.9167, 0.8333, 0.9167, 0.7292, 0.9375, 0.7292, 0.9375, 0.8333, 0.125, 0.9583, 0.1458, 0.9583, 0.1458, 0.9792, 0.125, 0.9792, 0.9167, 0.3958, 0.9167, 0.5208, 0.9375, 0.5208, 0.9375, 0.3958, 0.02083, 0.9792, 0.02083, 0.9583, 0.04167, 0.9583, 0.04167, 0.9792, 0.2708, 0.9792, 0.2917, 0.9792, 0.2917, 1.0, 0.2708, 1.0, 0.6875, 0.875, 0.6875, 0.9583, 0.7083, 0.9583, 0.7083, 0.875, 0.9792, 0.8958, 0.9583, 0.8958, 0.9583, 0.9167, 0.9792, 0.9167, 0.4583, 0.875, 0.4583, 0.9583, 0.4792, 0.9583, 0.4792, 0.875, 0.9583, 0.5625, 0.9583, 0.6042, 0.9792, 0.6042, 0.9792, 0.5625, 0.08333, 0.5417, 0.1042, 0.5417, 0.1042, 0.6458, 0.08333, 0.6458, 0.08333, 0.75, 0.0625, 0.75, 0.0625, 0.7917, 0.04167, 0.7917, 0.04167, 0.8125, 0.02083, 0.8125, 0.02083, 0.7708, 0.0, 0.7708, 0.0, 0.8542, 0.0625, 0.8542, 0.0625, 0.8333, 0.08333, 0.8333, 0.08333, 0.7917, 0.125, 0.7917, 0.125, 0.7708, 0.1875, 0.7708, 0.1875, 0.7917, 0.2083, 0.7917, 0.2083, 0.7083, 0.1875, 0.7083, 0.1875, 0.5417, 0.2083, 0.5417, 0.2083, 0.4583, 0.2292, 0.4583, 0.2292, 0.4375, 0.0625, 0.4375, 0.0625, 0.4792, 0.08333, 0.4792, 0.6875, 0.9583, 0.6667, 0.9583, 0.6667, 0.9792, 0.6875, 0.9792, 0.9375, 0.9583, 0.9167, 0.9583, 0.9167, 0.9792, 0.9375, 0.9792, 1.0, 0.1667, 1.0, 0.1458, 0.9792, 0.1458, 0.9792, 0.1667, 0.1875, 1.0, 0.1875, 0.9792, 0.2083, 0.9792, 0.2083, 1.0, 0.9792, 0.7292, 0.9583, 0.7292, 0.9583, 0.75, 0.9792, 0.75, 0.4583, 0.9792, 0.4583, 0.9583, 0.4375, 0.9583, 0.4375, 0.9792, 0.4375, 0.9583, 0.4167, 0.9583, 0.4167, 0.9792, 0.4375, 0.9792, 0.9583, 0.3958, 0.9583, 0.4375, 0.9792, 0.4375, 0.9792, 0.3958, 0.8958, 0.9583, 0.8958, 0.8958, 0.9167, 0.8958, 0.9167, 0.9583, 0.625, 0.9583, 0.6042, 0.9583, 0.6042, 0.9792, 0.625, 0.9792, 0.8958, 0.7083, 0.875, 0.7083, 0.875, 0.7292, 0.8958, 0.7292, 0.125, 1.0, 0.125, 0.9792, 0.1458, 0.9792, 0.1458, 1.0, 0.9167, 0.6458, 0.9167, 0.5208, 0.9375, 0.5208, 0.9375, 0.6458, 0.0625, 0.9792, 0.0625, 0.9583, 0.04167, 0.9583, 0.04167, 0.9792, 0.3125, 0.9792, 0.2917, 0.9792, 0.2917, 1.0, 0.3125, 1.0, 0.875, 0.8542, 0.875, 0.9375, 0.8958, 0.9375, 0.8958, 0.8542, 0.75, 0.9375, 0.75, 0.875, 0.7708, 0.875, 0.7708, 0.9375, 0.1667, 0.9583, 0.1458, 0.9583, 0.1458, 0.9792, 0.1667, 0.9792, 0.9792, 0.5208, 0.9583, 0.5208, 0.9583, 0.5625, 0.9792, 0.5625, 0.75, 0.4375, 0.75, 0.5625, 0.7708, 0.5625, 0.7708, 0.7708, 0.75, 0.7708, 0.75, 0.875, 0.8125, 0.875, 0.8125, 0.4375, 0.9583, 0.125, 0.9583, 0.1875, 0.9792, 0.1875, 0.9792, 0.125, 0.7917, 0.875, 0.7708, 0.875, 0.7708, 0.9375, 0.7917, 0.9375, 0.5, 0.8542, 0.4792, 0.8542, 0.4792, 0.9167, 0.5625, 0.9167, 0.5625, 0.8125, 0.5417, 0.8125, 0.5417, 0.8333, 0.5, 0.8333, 0.8333, 0.1042, 0.8333, 0.04167, 0.8125, 0.04167, 0.8125, 0.02083, 0.7917, 0.02083, 0.7917, 0.0, 0.75, 0.0, 0.75, 0.02083, 0.7292, 0.02083, 0.7292, 0.1042, 0.7708, 0.1667, 0.7708, 0.04167, 0.7917, 0.04167, 0.7917, 0.1458, 0.8125, 0.1458, 0.8125, 0.2708, 0.7917, 0.2708, 0.7917, 0.3333, 0.7708, 0.3333, 0.7708, 0.25, 0.75, 0.25, 0.75, 0.1667, 0.7083, 0.1042, 0.7083, 0.2708, 0.7292, 0.2708, 0.7292, 0.3542, 0.75, 0.3542, 0.75, 0.3958, 0.7708, 0.3958, 0.7708, 0.4375, 0.7917, 0.4375, 0.7917, 0.375, 0.8125, 0.375, 0.8125, 0.3542, 0.8542, 0.3542, 0.8542, 0.3333, 0.875, 0.3333, 0.875, 0.125, 0.8542, 0.125, 0.8542, 0.1042, 0.5417, 0.4792, 0.5417, 0.4375, 0.4792, 0.4375, 0.4792, 0.5833, 0.5, 0.5833, 0.5, 0.5, 0.5208, 0.5, 0.5208, 0.7292, 0.5, 0.7292, 0.5, 0.6458, 0.4792, 0.6458, 0.4792, 0.7708, 0.5, 0.7708, 0.5, 0.8125, 0.5208, 0.8125, 0.5208, 0.7917, 0.5417, 0.7917, 0.5417, 0.75, 0.5625, 0.75, 0.5625, 0.6458, 0.5833, 0.6458, 0.5833, 0.5417, 0.5625, 0.5417, 0.5625, 0.4792, 0.6667, 0.5208, 0.6667, 0.6875, 0.6875, 0.6667, 0.6875, 0.5625, 0.7083, 0.5625, 0.7083, 0.6667, 0.6875, 0.6875, 0.6875, 0.7708, 0.7083, 0.7708, 0.7083, 0.7292, 0.7292, 0.7292, 0.7292, 0.6667, 0.75, 0.6667, 0.75, 0.5833, 0.7292, 0.5833, 0.7292, 0.5, 0.7083, 0.5, 0.7083, 0.4375, 0.6875, 0.4375, 0.6875, 0.5208, 0.6875, 0.6667, 0.6667, 0.6875, 0.6875, 0.6875, 0.7083, 0.6667, 0.0, 0.0, 0.4375, 0.0, 0.4375, 0.4375, 0.0, 0.4375])
me_cube_423.materials.append(mat_material_001)
me_cube_423.update()

# ---- objects
ob_cube_422 = bpy.data.objects.new('Cube.422', me_cube_423)

# ---- transforms, parenting, visibility, modifiers, constraints
ob_cube_422.location = (0.0, 0.0, 0.0)

# ---- collection membership
col_collection.objects.link(ob_cube_422)

# ---- scene / render settings (as saved in the file)
scene.frame_start = 1; scene.frame_end = 250; scene.frame_set(219)
scene.render.engine = 'BLENDER_EEVEE_NEXT'
scene.cycles.sampling_pattern = 'TABULATED_SOBOL'
scene.cycles.use_light_tree = False
scene.view_settings.view_transform = 'Filmic'
bpy.context.view_layer.update()

# ---- added for rendering (the .blend has no active camera and no usable light): camera, sun
cam_auto = bpy.data.cameras.new('AutoCamera')
cam_auto.lens = 50.0
cam_auto.sensor_width = 36.0
cam_auto.clip_end = 1000.0
ob_auto_camera = bpy.data.objects.new('AutoCamera', cam_auto)
scene.collection.objects.link(ob_auto_camera)
ob_auto_camera.location = (3.36533, -4.03839, 3.74226)
ob_auto_camera.rotation_euler = (1.09748, -7.21219e-08, 0.694738)
scene.camera = ob_auto_camera
light_auto_sun = bpy.data.lights.new('AutoSun', 'SUN')
light_auto_sun.energy = 3.0
light_auto_sun.angle = 0.0523599
ob_auto_sun = bpy.data.objects.new('AutoSun', light_auto_sun)
scene.collection.objects.link(ob_auto_sun)
ob_auto_sun.rotation_euler = (0.872665, 0.174533, 0.523599)
bpy.context.view_layer.update()
